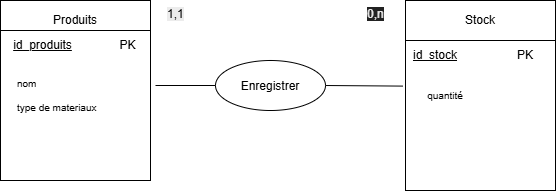

The diagram above was exported from draw.io. Its source (the exported page's mxGraphModel, read from the mxfile embedded in the PNG):
<mxGraphModel dx="852" dy="470" grid="1" gridSize="10" guides="1" tooltips="1" connect="1" arrows="1" fold="1" page="1" pageScale="1" pageWidth="827" pageHeight="1169" math="0" shadow="0">
  <root>
    <mxCell id="0" />
    <mxCell id="1" parent="0" />
    <mxCell id="cThveKm_9YonkSdRneub-1" parent="1" style="rounded=0;whiteSpace=wrap;html=1;" value="Produits" vertex="1">
      <mxGeometry height="40" width="150" x="65" y="110" as="geometry" />
    </mxCell>
    <mxCell id="cThveKm_9YonkSdRneub-2" parent="1" style="whiteSpace=wrap;html=1;aspect=fixed;align=left;" value="" vertex="1">
      <mxGeometry height="150" width="150" x="65" y="140" as="geometry" />
    </mxCell>
    <mxCell id="cThveKm_9YonkSdRneub-3" parent="1" style="whiteSpace=wrap;html=1;aspect=fixed;align=left;" value="&lt;div style=&quot;text-align: center;&quot;&gt;&lt;br&gt;&lt;/div&gt;&lt;div&gt;&lt;/div&gt;" vertex="1">
      <mxGeometry height="150" width="150" x="470" y="150" as="geometry" />
    </mxCell>
    <mxCell id="cThveKm_9YonkSdRneub-4" parent="1" style="rounded=0;whiteSpace=wrap;html=1;" value="Stock" vertex="1">
      <mxGeometry height="40" width="150" x="470" y="110" as="geometry" />
    </mxCell>
    <mxCell id="cThveKm_9YonkSdRneub-9" parent="1" style="text;html=1;whiteSpace=wrap;strokeColor=none;fillColor=none;align=center;verticalAlign=middle;rounded=0;" value="&lt;u&gt;id_produits&lt;/u&gt;" vertex="1">
      <mxGeometry height="30" width="85" x="65" y="140" as="geometry" />
    </mxCell>
    <mxCell id="cThveKm_9YonkSdRneub-10" parent="1" style="text;html=1;whiteSpace=wrap;strokeColor=none;fillColor=none;align=center;verticalAlign=middle;rounded=0;" value="&lt;u&gt;id_stock&lt;/u&gt;" vertex="1">
      <mxGeometry height="30" width="60" x="470" y="150" as="geometry" />
    </mxCell>
    <mxCell id="cThveKm_9YonkSdRneub-13" parent="1" style="text;html=1;whiteSpace=wrap;strokeColor=none;fillColor=none;align=left;verticalAlign=middle;rounded=0;fontSize=10;" value="nom&lt;div&gt;&lt;br&gt;&lt;div&gt;type de materiaux&lt;/div&gt;&lt;/div&gt;" vertex="1">
      <mxGeometry height="30" width="95" x="80" y="190" as="geometry" />
    </mxCell>
    <mxCell id="cThveKm_9YonkSdRneub-15" parent="1" style="text;html=1;whiteSpace=wrap;strokeColor=none;fillColor=none;align=center;verticalAlign=middle;rounded=0;fontSize=10;" value="quantité" vertex="1">
      <mxGeometry height="30" width="70" x="475" y="190" as="geometry" />
    </mxCell>
    <mxCell id="cThveKm_9YonkSdRneub-19" parent="1" style="ellipse;whiteSpace=wrap;html=1;shapeInside=1;" value="Enregistrer" vertex="1">
      <mxGeometry height="50" width="110" x="280" y="170" as="geometry" />
    </mxCell>
    <mxCell id="cThveKm_9YonkSdRneub-29" parent="1" style="text;whiteSpace=wrap;html=1;" value="&lt;span style=&quot;color: rgb(0, 0, 0); font-family: Helvetica; font-size: 12px; font-style: normal; font-variant-ligatures: normal; font-variant-caps: normal; font-weight: 400; letter-spacing: normal; orphans: 2; text-align: center; text-indent: 0px; text-transform: none; widows: 2; word-spacing: 0px; -webkit-text-stroke-width: 0px; white-space: normal; background-color: rgb(236, 236, 236); text-decoration-thickness: initial; text-decoration-style: initial; text-decoration-color: initial; display: inline !important; float: none;&quot;&gt;1,1&lt;/span&gt;" vertex="1">
      <mxGeometry height="40" width="50" x="230" y="110" as="geometry" />
    </mxCell>
    <mxCell id="1t7kd291nRIKMkaIlNj5-2" edge="1" parent="1" source="cThveKm_9YonkSdRneub-29" style="edgeStyle=orthogonalEdgeStyle;rounded=0;orthogonalLoop=1;jettySize=auto;html=1;innerLoopWaypoints=1;exitX=0.5;exitY=1;exitDx=0;exitDy=0;defaultLabelBackgroundColor=page;" target="cThveKm_9YonkSdRneub-29">
      <mxGeometry relative="1" as="geometry" />
    </mxCell>
    <mxCell id="1t7kd291nRIKMkaIlNj5-3" parent="1" style="text;whiteSpace=wrap;html=1;" value="&lt;div style=&quot;text-align: center;&quot;&gt;&lt;font color=&quot;#ededed&quot; style=&quot;background-color: light-dark(rgb(34, 34, 34), rgb(242, 238, 238));&quot;&gt;0,n&lt;/font&gt;&lt;/div&gt;" vertex="1">
      <mxGeometry height="40" width="50" x="430" y="110" as="geometry" />
    </mxCell>
    <mxCell id="1t7kd291nRIKMkaIlNj5-4" parent="1" style="text;html=1;whiteSpace=wrap;strokeColor=none;fillColor=none;align=center;verticalAlign=middle;rounded=0;" value="PK" vertex="1">
      <mxGeometry height="30" width="85" x="150" y="140" as="geometry" />
    </mxCell>
    <mxCell id="1t7kd291nRIKMkaIlNj5-7" edge="1" parent="1" source="cThveKm_9YonkSdRneub-19" style="endArrow=none;html=1;rounded=0;defaultLabelBackgroundColor=page;exitX=1;exitY=0.5;exitDx=0;exitDy=0;entryX=-0.017;entryY=0.304;entryDx=0;entryDy=0;entryPerimeter=0;" target="cThveKm_9YonkSdRneub-3" value="">
      <mxGeometry height="50" relative="1" width="50" as="geometry">
        <mxPoint x="390" y="280" as="sourcePoint" />
        <mxPoint x="440" y="230" as="targetPoint" />
      </mxGeometry>
    </mxCell>
    <mxCell id="1t7kd291nRIKMkaIlNj5-8" edge="1" parent="1" style="endArrow=none;html=1;rounded=0;defaultLabelBackgroundColor=page;entryX=0;entryY=0.5;entryDx=0;entryDy=0;" target="cThveKm_9YonkSdRneub-19" value="">
      <mxGeometry height="50" relative="1" width="50" as="geometry">
        <mxPoint x="220" y="195" as="sourcePoint" />
        <mxPoint x="270" y="190" as="targetPoint" />
      </mxGeometry>
    </mxCell>
    <mxCell id="1t7kd291nRIKMkaIlNj5-9" parent="1" style="text;html=1;whiteSpace=wrap;strokeColor=none;fillColor=none;align=center;verticalAlign=middle;rounded=0;" value="PK" vertex="1">
      <mxGeometry height="30" width="60" x="560" y="150" as="geometry" />
    </mxCell>
  </root>
</mxGraphModel>